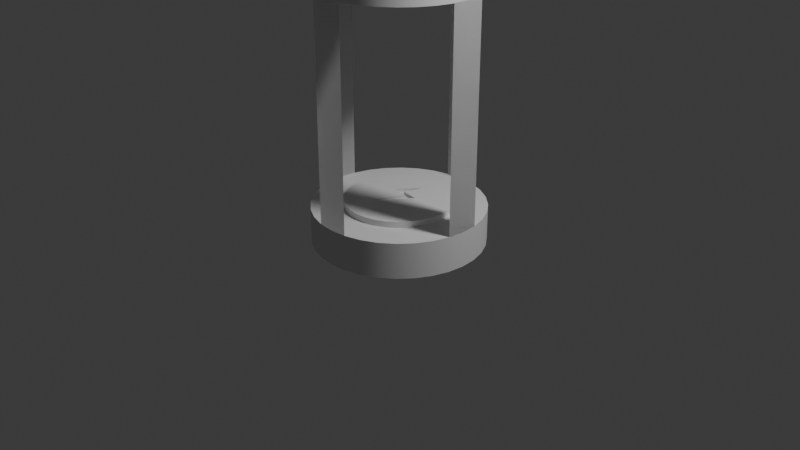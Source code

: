 # Source: charging_station_1.blend  (saved by Blender 4.0.36; exported with 4.5.12 LTS)
import bpy
from mathutils import Matrix  # noqa: F401  (used for matrix-valued properties, if any)

bpy.ops.wm.read_factory_settings(use_empty=True)
scene = bpy.context.scene
scene.name = 'Scene'

# ---- collections
col_collection = bpy.data.collections.new('Collection'); scene.collection.children.link(col_collection)

# ---- node groups
ng_auto_smooth = bpy.data.node_groups.new('Auto Smooth', 'GeometryNodeTree')
_s = ng_auto_smooth.interface.new_socket(name='Geometry', in_out='OUTPUT', socket_type='NodeSocketGeometry')
_s = ng_auto_smooth.interface.new_socket(name='Geometry', in_out='INPUT', socket_type='NodeSocketGeometry')
_s = ng_auto_smooth.interface.new_socket(name='Angle', in_out='INPUT', socket_type='NodeSocketFloat')
_s.subtype = 'ANGLE'
_s.min_value = 0.0
_s.max_value = 3.142
ng_auto_smooth.is_modifier = True
_N = ng_auto_smooth.nodes; _L = ng_auto_smooth.links
n0 = _N.new('NodeGroupOutput'); n0.name = 'Group Output'; n0.location = (480, -100)
n1 = _N.new('NodeGroupInput'); n1.name = 'Group Input'; n1.location = (-420, -300)
n2 = _N.new('NodeGroupInput'); n2.name = 'Group Input.001'; n2.location = (-60, -100)
n3 = _N.new('GeometryNodeSetShadeSmooth'); n3.name = 'Set Shade Smooth'; n3.location = (120, -100)
n3.domain = 'EDGE'
n4 = _N.new('GeometryNodeSetShadeSmooth'); n4.name = 'Set Shade Smooth.001'; n4.location = (300, -100)
n5 = _N.new('GeometryNodeInputMeshEdgeAngle'); n5.name = 'Edge Angle'; n5.location = (-420, -220)
n6 = _N.new('GeometryNodeInputEdgeSmooth'); n6.name = 'Is Edge Smooth'; n6.location = (-60, -160)
n7 = _N.new('GeometryNodeInputShadeSmooth'); n7.name = 'Is Face Smooth'; n7.location = (-240, -340)
n8 = _N.new('FunctionNodeBooleanMath'); n8.name = 'Boolean Math'; n8.location = (-60, -220)
n9 = _N.new('FunctionNodeCompare'); n9.name = 'Compare'; n9.location = (-240, -180)
n9.operation = 'LESS_EQUAL'
_L.new(n5.outputs[0], n9.inputs[0])
_L.new(n4.outputs[0], n0.inputs[0])
_L.new(n1.outputs[1], n9.inputs[1])
_L.new(n9.outputs[0], n8.inputs[0])
_L.new(n7.outputs[0], n8.inputs[1])
_L.new(n2.outputs[0], n3.inputs[0])
_L.new(n6.outputs[0], n3.inputs[1])
_L.new(n3.outputs[0], n4.inputs[0])
_L.new(n8.outputs[0], n3.inputs[2])
n0.is_active_output = True

# ---- world
world_world = bpy.data.worlds.new('World'); scene.world = world_world
world_world.use_nodes = True; world_world.node_tree.nodes.clear()
_N = world_world.node_tree.nodes; _L = world_world.node_tree.links
n0 = _N.new('ShaderNodeOutputWorld'); n0.name = 'World Output'; n0.location = (300, 300)
n1 = _N.new('ShaderNodeBackground'); n1.name = 'Background'; n1.location = (10, 300)
n1.inputs[0].default_value = (0.05088, 0.05088, 0.05088, 1.0)
_L.new(n1.outputs[0], n0.inputs[0])
n0.is_active_output = True
world_world.color = (0.05088, 0.05088, 0.05088)
world_world.use_sun_shadow = False
world_world.sun_shadow_jitter_overblur = 0.0

# ---- cameras
cam_camera = bpy.data.cameras.new('Camera')
cam_camera.clip_end = 100.0
cam_camera.ortho_scale = 7.314

# ---- lights
light_light = bpy.data.lights.new('Light', 'POINT')
light_light.transmission_factor = 0.0
light_light.use_soft_falloff = False
light_light.energy = 1000.0
light_light.shadow_soft_size = 0.4126
light_light.shadow_maximum_resolution = 0.006
light_light.use_absolute_resolution = True

# ---- meshes
me_cylinder = bpy.data.meshes.new('Cylinder')
me_cylinder.from_pydata([(0.0, 1.0, -1.0), (0.0, 1.0, -0.5807), (0.1951, 0.9808, -1.0), (0.1951, 0.9808, -0.5807), (0.3827, 0.9239, -1.0), (0.3827, 0.9239, -0.5807), (0.5556, 0.8315, -1.0), (0.5556, 0.8315, -0.5807), (0.7071, 0.7071, -1.0), (0.7071, 0.7071, -0.5807), (0.8315, 0.5556, -1.0), (0.8315, 0.5556, -0.5807), (0.9239, 0.3827, -1.0), (0.9239, 0.3827, -0.5807), (0.9808, 0.1951, -1.0), (0.9808, 0.1951, -0.5807), (1.0, 0.0, -1.0), (1.0, 0.0, -0.5807), (0.9808, -0.1951, -1.0), (0.9808, -0.1951, -0.5807), (0.9239, -0.3827, -1.0), (0.9239, -0.3827, -0.5807), (0.8315, -0.5556, -1.0), (0.8315, -0.5556, -0.5807), (0.7071, -0.7071, -1.0), (0.7071, -0.7071, -0.5807), (0.5556, -0.8315, -1.0), (0.5556, -0.8315, -0.5807), (0.3827, -0.9239, -1.0), (0.3827, -0.9239, -0.5807), (0.1951, -0.9808, -1.0), (0.1951, -0.9808, -0.5807), (0.0, -1.0, -1.0), (0.0, -1.0, -0.5807), (-0.1951, -0.9808, -1.0), (-0.1951, -0.9808, -0.5807), (-0.3827, -0.9239, -1.0), (-0.3827, -0.9239, -0.5807), (-0.5556, -0.8315, -1.0), (-0.5556, -0.8315, -0.5807), (-0.7071, -0.7071, -1.0), (-0.7071, -0.7071, -0.5807), (-0.8315, -0.5556, -1.0), (-0.8315, -0.5556, -0.5807), (-0.9239, -0.3827, -1.0), (-0.9239, -0.3827, -0.5807), (-0.9808, -0.1951, -1.0), (-0.9808, -0.1951, -0.5807), (-1.0, 0.0, -1.0), (-1.0, 0.0, -0.5807), (-0.9808, 0.1951, -1.0), (-0.9808, 0.1951, -0.5807), (-0.9239, 0.3827, -1.0), (-0.9239, 0.3827, -0.5807), (-0.8315, 0.5556, -1.0), (-0.8315, 0.5556, -0.5807), (-0.7071, 0.7071, -1.0), (-0.7071, 0.7071, -0.5807), (-0.5556, 0.8315, -1.0), (-0.5556, 0.8315, -0.5807), (-0.3827, 0.9239, -1.0), (-0.3827, 0.9239, -0.5807), (-0.1951, 0.9808, -1.0), (-0.1951, 0.9808, -0.5807), (0.0, 1.0, -0.5807), (0.1951, 0.9808, -0.5807), (0.3827, 0.9239, -0.5807), (0.5556, 0.8315, -0.5807), (0.7071, 0.7071, -0.5807), (0.8315, 0.5556, -0.5807), (0.9239, 0.3827, -0.5807), (0.9808, 0.1951, -0.5807), (1.0, 0.0, -0.5807), (0.9808, -0.1951, -0.5807), (0.9239, -0.3827, -0.5807), (0.8315, -0.5556, -0.5807), (0.7071, -0.7071, -0.5807), (0.5556, -0.8315, -0.5807), (0.3827, -0.9239, -0.5807), (0.1951, -0.9808, -0.5807), (0.0, -1.0, -0.5807), (-0.1951, -0.9808, -0.5807), (-0.3827, -0.9239, -0.5807), (-0.5556, -0.8315, -0.5807), (-0.7071, -0.7071, -0.5807), (-0.8315, -0.5556, -0.5807), (-0.9239, -0.3827, -0.5807), (-0.9808, -0.1951, -0.5807), (-1.0, 0.0, -0.5807), (-0.9808, 0.1951, -0.5807), (-0.9239, 0.3827, -0.5807), (-0.8315, 0.5556, -0.5807), (-0.7071, 0.7071, -0.5807), (-0.5556, 0.8315, -0.5807), (-0.3827, 0.9239, -0.5807), (-0.1951, 0.9808, -0.5807), (2.109e-08, 1.0, 1.943), (0.1951, 0.9808, 1.943), (0.3827, 0.9239, 1.943), (0.5556, 0.8315, 1.943), (0.7071, 0.7071, 1.943), (0.8315, 0.5556, 1.943), (0.9239, 0.3827, 1.943), (0.9808, 0.1951, 1.943), (1.0, 0.0, 1.943), (0.9808, -0.1951, 1.943), (0.9239, -0.3827, 1.943), (0.8315, -0.5556, 1.943), (0.7071, -0.7071, 1.943), (0.5556, -0.8315, 1.943), (0.3827, -0.9239, 1.943), (0.1951, -0.9808, 1.943), (2.109e-08, -1.0, 1.943), (-0.1951, -0.9808, 1.943), (-0.3827, -0.9239, 1.943), (-0.5556, -0.8315, 1.943), (-0.7071, -0.7071, 1.943), (-0.8315, -0.5556, 1.943), (-0.9239, -0.3827, 1.943), (-0.9808, -0.1951, 1.943), (-1.0, 0.0, 1.943), (-0.9808, 0.1951, 1.943), (-0.9239, 0.3827, 1.943), (-0.8315, 0.5556, 1.943), (-0.7071, 0.7071, 1.943), (-0.5556, 0.8315, 1.943), (-0.3827, 0.9239, 1.943), (-0.1951, 0.9808, 1.943)], [], [(0, 1, 3, 2), (2, 3, 5, 4), (4, 5, 7, 6), (6, 7, 9, 8), (8, 9, 11, 10), (10, 11, 13, 12), (12, 13, 15, 14), (14, 15, 17, 16), (16, 17, 19, 18), (18, 19, 21, 20), (20, 21, 23, 22), (22, 23, 25, 24), (24, 25, 27, 26), (26, 27, 29, 28), (28, 29, 31, 30), (30, 31, 33, 32), (32, 33, 35, 34), (34, 35, 37, 36), (36, 37, 39, 38), (38, 39, 41, 40), (40, 41, 43, 42), (42, 43, 45, 44), (44, 45, 47, 46), (46, 47, 49, 48), (48, 49, 51, 50), (50, 51, 53, 52), (52, 53, 55, 54), (54, 55, 57, 56), (56, 57, 59, 58), (58, 59, 61, 60), (15, 13, 70, 71), (60, 61, 63, 62), (62, 63, 1, 0), (0, 2, 4, 6, 8, 10, 12, 14, 16, 18, 20, 22, 24, 26, 28, 30, 32, 34, 36, 38, 40, 42, 44, 46, 48, 50, 52, 54, 56, 58, 60, 62), (33, 31, 79, 80), (51, 49, 88, 89), (7, 5, 66, 67), (25, 23, 75, 76), (43, 41, 84, 85), (61, 59, 93, 94), (17, 15, 71, 72), (35, 33, 80, 81), (53, 51, 89, 90), (9, 7, 67, 68), (27, 25, 76, 77), (45, 43, 85, 86), (63, 61, 94, 95), (19, 17, 72, 73), (37, 35, 81, 82), (55, 53, 90, 91), (11, 9, 68, 69), (29, 27, 77, 78), (47, 45, 86, 87), (3, 1, 64, 65), (1, 63, 95, 64), (21, 19, 73, 74), (39, 37, 82, 83), (57, 55, 91, 92), (13, 11, 69, 70), (31, 29, 78, 79), (49, 47, 87, 88), (5, 3, 65, 66), (23, 21, 74, 75), (41, 39, 83, 84), (59, 57, 92, 93), (97, 96, 127, 126, 125, 124, 123, 122, 121, 120, 119, 118, 117, 116, 115, 114, 113, 112, 111, 110, 109, 108, 107, 106, 105, 104, 103, 102, 101, 100, 99, 98), (66, 65, 64, 95, 94, 93, 92, 91, 90, 89, 88, 87, 86, 85, 84, 83, 82, 81, 80, 79, 78, 77, 76, 75, 74, 73, 72, 71, 70, 69, 68, 67)])
me_cylinder.polygons.foreach_set('use_smooth', [True] * 67)
_uv = me_cylinder.uv_layers.new(name='UVMap')
_uv.uv.foreach_set('vector', [1.0, 0.5, 1.0, 1.0, 0.9688, 1.0, 0.9688, 0.5, 0.9688, 0.5, 0.9688, 1.0, 0.9375, 1.0, 0.9375, 0.5, 0.9375, 0.5, 0.9375, 1.0, 0.9062, 1.0, 0.9062, 0.5, 0.9062, 0.5, 0.9062, 1.0, 0.875, 1.0, 0.875, 0.5, 0.875, 0.5, 0.875, 1.0, 0.8438, 1.0, 0.8438, 0.5, 0.8438, 0.5, 0.8438, 1.0, 0.8125, 1.0, 0.8125, 0.5, 0.8125, 0.5, 0.8125, 1.0, 0.7812, 1.0, 0.7812, 0.5, 0.7812, 0.5, 0.7812, 1.0, 0.75, 1.0, 0.75, 0.5, 0.75, 0.5, 0.75, 1.0, 0.7188, 1.0, 0.7188, 0.5, 0.7188, 0.5, 0.7188, 1.0, 0.6875, 1.0, 0.6875, 0.5, 0.6875, 0.5, 0.6875, 1.0, 0.6562, 1.0, 0.6562, 0.5, 0.6562, 0.5, 0.6562, 1.0, 0.625, 1.0, 0.625, 0.5, 0.625, 0.5, 0.625, 1.0, 0.5938, 1.0, 0.5938, 0.5, 0.5938, 0.5, 0.5938, 1.0, 0.5625, 1.0, 0.5625, 0.5, 0.5625, 0.5, 0.5625, 1.0, 0.5312, 1.0, 0.5312, 0.5, 0.5312, 0.5, 0.5312, 1.0, 0.5, 1.0, 0.5, 0.5, 0.5, 0.5, 0.5, 1.0, 0.4688, 1.0, 0.4688, 0.5, 0.4688, 0.5, 0.4688, 1.0, 0.4375, 1.0, 0.4375, 0.5, 0.4375, 0.5, 0.4375, 1.0, 0.4062, 1.0, 0.4062, 0.5, 0.4062, 0.5, 0.4062, 1.0, 0.375, 1.0, 0.375, 0.5, 0.375, 0.5, 0.375, 1.0, 0.3438, 1.0, 0.3438, 0.5, 0.3438, 0.5, 0.3438, 1.0, 0.3125, 1.0, 0.3125, 0.5, 0.3125, 0.5, 0.3125, 1.0, 0.2812, 1.0, 0.2812, 0.5, 0.2812, 0.5, 0.2812, 1.0, 0.25, 1.0, 0.25, 0.5, 0.25, 0.5, 0.25, 1.0, 0.2188, 1.0, 0.2188, 0.5, 0.2188, 0.5, 0.2188, 1.0, 0.1875, 1.0, 0.1875, 0.5, 0.1875, 0.5, 0.1875, 1.0, 0.1562, 1.0, 0.1562, 0.5, 0.1562, 0.5, 0.1562, 1.0, 0.125, 1.0, 0.125, 0.5, 0.125, 0.5, 0.125, 1.0, 0.09375, 1.0, 0.09375, 0.5, 0.09375, 0.5, 0.09375, 1.0, 0.0625, 1.0, 0.0625, 0.5, 0.7812, 1.0, 0.8125, 1.0, 0.8125, 1.0, 0.7812, 1.0, 0.0625, 0.5, 0.0625, 1.0, 0.03125, 1.0, 0.03125, 0.5, 0.03125, 0.5, 0.03125, 1.0, 0.0, 1.0, 0.0, 0.5, 0.75, 0.49, 0.7968, 0.4854, 0.8418, 0.4717, 0.8833, 0.4496, 0.9197, 0.4197, 0.9496, 0.3833, 0.9717, 0.3418, 0.9854, 0.2968, 0.99, 0.25, 0.9854, 0.2032, 0.9717, 0.1582, 0.9496, 0.1167, 0.9197, 0.08029, 0.8833, 0.05045, 0.8418, 0.02827, 0.7968, 0.01461, 0.75, 0.01, 0.7032, 0.01461, 0.6582, 0.02827, 0.6167, 0.05045, 0.5803, 0.08029, 0.5504, 0.1167, 0.5283, 0.1582, 0.5146, 0.2032, 0.51, 0.25, 0.5146, 0.2968, 0.5283, 0.3418, 0.5504, 0.3833, 0.5803, 0.4197, 0.6167, 0.4496, 0.6582, 0.4717, 0.7032, 0.4854, 0.5, 1.0, 0.5312, 1.0, 0.5312, 1.0, 0.5, 1.0, 0.2188, 1.0, 0.25, 1.0, 0.25, 1.0, 0.2188, 1.0, 0.9062, 1.0, 0.9375, 1.0, 0.9375, 1.0, 0.9062, 1.0, 0.625, 1.0, 0.6562, 1.0, 0.6562, 1.0, 0.625, 1.0, 0.3438, 1.0, 0.375, 1.0, 0.375, 1.0, 0.3438, 1.0, 0.0625, 1.0, 0.09375, 1.0, 0.09375, 1.0, 0.0625, 1.0, 0.75, 1.0, 0.7812, 1.0, 0.7812, 1.0, 0.75, 1.0, 0.4688, 1.0, 0.5, 1.0, 0.5, 1.0, 0.4688, 1.0, 0.1875, 1.0, 0.2188, 1.0, 0.2188, 1.0, 0.1875, 1.0, 0.875, 1.0, 0.9062, 1.0, 0.9062, 1.0, 0.875, 1.0, 0.5938, 1.0, 0.625, 1.0, 0.625, 1.0, 0.5938, 1.0, 0.3125, 1.0, 0.3438, 1.0, 0.3438, 1.0, 0.3125, 1.0, 0.03125, 1.0, 0.0625, 1.0, 0.0625, 1.0, 0.03125, 1.0, 0.7188, 1.0, 0.75, 1.0, 0.75, 1.0, 0.7188, 1.0, 0.4375, 1.0, 0.4688, 1.0, 0.4688, 1.0, 0.4375, 1.0, 0.1562, 1.0, 0.1875, 1.0, 0.1875, 1.0, 0.1562, 1.0, 0.8438, 1.0, 0.875, 1.0, 0.875, 1.0, 0.8438, 1.0, 0.5625, 1.0, 0.5938, 1.0, 0.5938, 1.0, 0.5625, 1.0, 0.2812, 1.0, 0.3125, 1.0, 0.3125, 1.0, 0.2812, 1.0, 0.9688, 1.0, 1.0, 1.0, 1.0, 1.0, 0.9688, 1.0, 0.0, 1.0, 0.03125, 1.0, 0.03125, 1.0, 0.0, 1.0, 0.6875, 1.0, 0.7188, 1.0, 0.7188, 1.0, 0.6875, 1.0, 0.4062, 1.0, 0.4375, 1.0, 0.4375, 1.0, 0.4062, 1.0, 0.125, 1.0, 0.1562, 1.0, 0.1562, 1.0, 0.125, 1.0, 0.8125, 1.0, 0.8438, 1.0, 0.8438, 1.0, 0.8125, 1.0, 0.5312, 1.0, 0.5625, 1.0, 0.5625, 1.0, 0.5312, 1.0, 0.25, 1.0, 0.2812, 1.0, 0.2812, 1.0, 0.25, 1.0, 0.9375, 1.0, 0.9688, 1.0, 0.9688, 1.0, 0.9375, 1.0, 0.6562, 1.0, 0.6875, 1.0, 0.6875, 1.0, 0.6562, 1.0, 0.375, 1.0, 0.4062, 1.0, 0.4062, 1.0, 0.375, 1.0, 0.09375, 1.0, 0.125, 1.0, 0.125, 1.0, 0.09375, 1.0, 0.2968, 0.4854, 0.25, 0.49, 0.2032, 0.4854, 0.1582, 0.4717, 0.1167, 0.4496, 0.08029, 0.4197, 0.05045, 0.3833, 0.02827, 0.3418, 0.01461, 0.2968, 0.01, 0.25, 0.01461, 0.2032, 0.02827, 0.1582, 0.05045, 0.1167, 0.08029, 0.08029, 0.1167, 0.05045, 0.1582, 0.02827, 0.2032, 0.01461, 0.25, 0.01, 0.2968, 0.01461, 0.3418, 0.02827, 0.3833, 0.05045, 0.4197, 0.08029, 0.4496, 0.1167, 0.4717, 0.1582, 0.4854, 0.2032, 0.49, 0.25, 0.4854, 0.2968, 0.4717, 0.3418, 0.4496, 0.3833, 0.4197, 0.4197, 0.3833, 0.4496, 0.3418, 0.4717, 0.0, 0.0, 0.0, 0.0, 0.0, 0.0, 0.0, 0.0, 0.0, 0.0, 0.0, 0.0, 0.0, 0.0, 0.0, 0.0, 0.0, 0.0, 0.0, 0.0, 0.0, 0.0, 0.0, 0.0, 0.0, 0.0, 0.0, 0.0, 0.0, 0.0, 0.0, 0.0, 0.0, 0.0, 0.0, 0.0, 0.0, 0.0, 0.0, 0.0, 0.0, 0.0, 0.0, 0.0, 0.0, 0.0, 0.0, 0.0, 0.0, 0.0, 0.0, 0.0, 0.0, 0.0, 0.0, 0.0, 0.0, 0.0, 0.0, 0.0, 0.0, 0.0, 0.0, 0.0])
me_cylinder.update()
me_cylinder_002 = bpy.data.meshes.new('Cylinder.002')
me_cylinder_002.from_pydata([(0.0, 1.0, -1.0), (0.0, 1.0, -0.5807), (0.1951, 0.9808, -1.0), (0.1951, 0.9808, -0.5807), (0.3827, 0.9239, -1.0), (0.3827, 0.9239, -0.5807), (0.5556, 0.8315, -1.0), (0.5556, 0.8315, -0.5807), (0.7071, 0.7071, -1.0), (0.7071, 0.7071, -0.5807), (0.8315, 0.5556, -1.0), (0.8315, 0.5556, -0.5807), (0.9239, 0.3827, -1.0), (0.9239, 0.3827, -0.5807), (0.9808, 0.1951, -1.0), (0.9808, 0.1951, -0.5807), (1.0, 0.0, -1.0), (1.0, 0.0, -0.5807), (0.9808, -0.1951, -1.0), (0.9808, -0.1951, -0.5807), (0.9239, -0.3827, -1.0), (0.9239, -0.3827, -0.5807), (0.8315, -0.5556, -1.0), (0.8315, -0.5556, -0.5807), (0.7071, -0.7071, -1.0), (0.7071, -0.7071, -0.5807), (0.5556, -0.8315, -1.0), (0.5556, -0.8315, -0.5807), (0.3827, -0.9239, -1.0), (0.3827, -0.9239, -0.5807), (0.1951, -0.9808, -1.0), (0.1951, -0.9808, -0.5807), (0.0, -1.0, -1.0), (0.0, -1.0, -0.5807), (-0.1951, -0.9808, -1.0), (-0.1951, -0.9808, -0.5807), (-0.3827, -0.9239, -1.0), (-0.3827, -0.9239, -0.5807), (-0.5556, -0.8315, -1.0), (-0.5556, -0.8315, -0.5807), (-0.7071, -0.7071, -1.0), (-0.7071, -0.7071, -0.5807), (-0.8315, -0.5556, -1.0), (-0.8315, -0.5556, -0.5807), (-0.9239, -0.3827, -1.0), (-0.9239, -0.3827, -0.5807), (-0.9808, -0.1951, -1.0), (-0.9808, -0.1951, -0.5807), (-1.0, 0.0, -1.0), (-1.0, 0.0, -0.5807), (-0.9808, 0.1951, -1.0), (-0.9808, 0.1951, -0.5807), (-0.9239, 0.3827, -1.0), (-0.9239, 0.3827, -0.5807), (-0.8315, 0.5556, -1.0), (-0.8315, 0.5556, -0.5807), (-0.7071, 0.7071, -1.0), (-0.7071, 0.7071, -0.5807), (-0.5556, 0.8315, -1.0), (-0.5556, 0.8315, -0.5807), (-0.3827, 0.9239, -1.0), (-0.3827, 0.9239, -0.5807), (-0.1951, 0.9808, -1.0), (-0.1951, 0.9808, -0.5807)], [], [(0, 1, 3, 2), (2, 3, 5, 4), (4, 5, 7, 6), (6, 7, 9, 8), (8, 9, 11, 10), (10, 11, 13, 12), (12, 13, 15, 14), (14, 15, 17, 16), (16, 17, 19, 18), (18, 19, 21, 20), (20, 21, 23, 22), (22, 23, 25, 24), (24, 25, 27, 26), (26, 27, 29, 28), (28, 29, 31, 30), (30, 31, 33, 32), (32, 33, 35, 34), (34, 35, 37, 36), (36, 37, 39, 38), (38, 39, 41, 40), (40, 41, 43, 42), (42, 43, 45, 44), (44, 45, 47, 46), (46, 47, 49, 48), (48, 49, 51, 50), (50, 51, 53, 52), (52, 53, 55, 54), (54, 55, 57, 56), (56, 57, 59, 58), (58, 59, 61, 60), (3, 1, 63, 61, 59, 57, 55, 53, 51, 49, 47, 45, 43, 41, 39, 37, 35, 33, 31, 29, 27, 25, 23, 21, 19, 17, 15, 13, 11, 9, 7, 5), (60, 61, 63, 62), (62, 63, 1, 0), (0, 2, 4, 6, 8, 10, 12, 14, 16, 18, 20, 22, 24, 26, 28, 30, 32, 34, 36, 38, 40, 42, 44, 46, 48, 50, 52, 54, 56, 58, 60, 62)])
me_cylinder_002.polygons.foreach_set('use_smooth', [True] * 34)
_uv = me_cylinder_002.uv_layers.new(name='UVMap')
_uv.uv.foreach_set('vector', [1.0, 0.5, 1.0, 1.0, 0.9688, 1.0, 0.9688, 0.5, 0.9688, 0.5, 0.9688, 1.0, 0.9375, 1.0, 0.9375, 0.5, 0.9375, 0.5, 0.9375, 1.0, 0.9062, 1.0, 0.9062, 0.5, 0.9062, 0.5, 0.9062, 1.0, 0.875, 1.0, 0.875, 0.5, 0.875, 0.5, 0.875, 1.0, 0.8438, 1.0, 0.8438, 0.5, 0.8438, 0.5, 0.8438, 1.0, 0.8125, 1.0, 0.8125, 0.5, 0.8125, 0.5, 0.8125, 1.0, 0.7812, 1.0, 0.7812, 0.5, 0.7812, 0.5, 0.7812, 1.0, 0.75, 1.0, 0.75, 0.5, 0.75, 0.5, 0.75, 1.0, 0.7188, 1.0, 0.7188, 0.5, 0.7188, 0.5, 0.7188, 1.0, 0.6875, 1.0, 0.6875, 0.5, 0.6875, 0.5, 0.6875, 1.0, 0.6562, 1.0, 0.6562, 0.5, 0.6562, 0.5, 0.6562, 1.0, 0.625, 1.0, 0.625, 0.5, 0.625, 0.5, 0.625, 1.0, 0.5938, 1.0, 0.5938, 0.5, 0.5938, 0.5, 0.5938, 1.0, 0.5625, 1.0, 0.5625, 0.5, 0.5625, 0.5, 0.5625, 1.0, 0.5312, 1.0, 0.5312, 0.5, 0.5312, 0.5, 0.5312, 1.0, 0.5, 1.0, 0.5, 0.5, 0.5, 0.5, 0.5, 1.0, 0.4688, 1.0, 0.4688, 0.5, 0.4688, 0.5, 0.4688, 1.0, 0.4375, 1.0, 0.4375, 0.5, 0.4375, 0.5, 0.4375, 1.0, 0.4062, 1.0, 0.4062, 0.5, 0.4062, 0.5, 0.4062, 1.0, 0.375, 1.0, 0.375, 0.5, 0.375, 0.5, 0.375, 1.0, 0.3438, 1.0, 0.3438, 0.5, 0.3438, 0.5, 0.3438, 1.0, 0.3125, 1.0, 0.3125, 0.5, 0.3125, 0.5, 0.3125, 1.0, 0.2812, 1.0, 0.2812, 0.5, 0.2812, 0.5, 0.2812, 1.0, 0.25, 1.0, 0.25, 0.5, 0.25, 0.5, 0.25, 1.0, 0.2188, 1.0, 0.2188, 0.5, 0.2188, 0.5, 0.2188, 1.0, 0.1875, 1.0, 0.1875, 0.5, 0.1875, 0.5, 0.1875, 1.0, 0.1562, 1.0, 0.1562, 0.5, 0.1562, 0.5, 0.1562, 1.0, 0.125, 1.0, 0.125, 0.5, 0.125, 0.5, 0.125, 1.0, 0.09375, 1.0, 0.09375, 0.5, 0.09375, 0.5, 0.09375, 1.0, 0.0625, 1.0, 0.0625, 0.5, 0.2968, 0.4854, 0.25, 0.49, 0.2032, 0.4854, 0.1582, 0.4717, 0.1167, 0.4496, 0.08029, 0.4197, 0.05045, 0.3833, 0.02827, 0.3418, 0.01461, 0.2968, 0.01, 0.25, 0.01461, 0.2032, 0.02827, 0.1582, 0.05045, 0.1167, 0.08029, 0.08029, 0.1167, 0.05045, 0.1582, 0.02827, 0.2032, 0.01461, 0.25, 0.01, 0.2968, 0.01461, 0.3418, 0.02827, 0.3833, 0.05045, 0.4197, 0.08029, 0.4496, 0.1167, 0.4717, 0.1582, 0.4854, 0.2032, 0.49, 0.25, 0.4854, 0.2968, 0.4717, 0.3418, 0.4496, 0.3833, 0.4197, 0.4197, 0.3833, 0.4496, 0.3418, 0.4717, 0.0625, 0.5, 0.0625, 1.0, 0.03125, 1.0, 0.03125, 0.5, 0.03125, 0.5, 0.03125, 1.0, 0.0, 1.0, 0.0, 0.5, 0.75, 0.49, 0.7968, 0.4854, 0.8418, 0.4717, 0.8833, 0.4496, 0.9197, 0.4197, 0.9496, 0.3833, 0.9717, 0.3418, 0.9854, 0.2968, 0.99, 0.25, 0.9854, 0.2032, 0.9717, 0.1582, 0.9496, 0.1167, 0.9197, 0.08029, 0.8833, 0.05045, 0.8418, 0.02827, 0.7968, 0.01461, 0.75, 0.01, 0.7032, 0.01461, 0.6582, 0.02827, 0.6167, 0.05045, 0.5803, 0.08029, 0.5504, 0.1167, 0.5283, 0.1582, 0.5146, 0.2032, 0.51, 0.25, 0.5146, 0.2968, 0.5283, 0.3418, 0.5504, 0.3833, 0.5803, 0.4197, 0.6167, 0.4496, 0.6582, 0.4717, 0.7032, 0.4854])
me_cylinder_002.update()
me_cylinder_003 = bpy.data.meshes.new('Cylinder.003')
me_cylinder_003.from_pydata([(0.0, 1.0, -1.0), (0.0, 1.0, -0.5807), (0.1951, 0.9808, -1.0), (0.1951, 0.9808, -0.5807), (0.3827, 0.9239, -1.0), (0.3827, 0.9239, -0.5807), (0.5556, 0.8315, -1.0), (0.5556, 0.8315, -0.5807), (0.7071, 0.7071, -1.0), (0.7071, 0.7071, -0.5807), (0.8315, 0.5556, -1.0), (0.8315, 0.5556, -0.5807), (0.9239, 0.3827, -1.0), (0.9239, 0.3827, -0.5807), (0.9808, 0.1951, -1.0), (0.9808, 0.1951, -0.5807), (1.0, 0.0, -1.0), (1.0, 0.0, -0.5807), (0.9808, -0.1951, -1.0), (0.9808, -0.1951, -0.5807), (0.9239, -0.3827, -1.0), (0.9239, -0.3827, -0.5807), (0.8315, -0.5556, -1.0), (0.8315, -0.5556, -0.5807), (0.7071, -0.7071, -1.0), (0.7071, -0.7071, -0.5807), (0.5556, -0.8315, -1.0), (0.5556, -0.8315, -0.5807), (0.3827, -0.9239, -1.0), (0.3827, -0.9239, -0.5807), (0.1951, -0.9808, -1.0), (0.1951, -0.9808, -0.5807), (0.0, -1.0, -1.0), (0.0, -1.0, -0.5807), (-0.1951, -0.9808, -1.0), (-0.1951, -0.9808, -0.5807), (-0.3827, -0.9239, -1.0), (-0.3827, -0.9239, -0.5807), (-0.5556, -0.8315, -1.0), (-0.5556, -0.8315, -0.5807), (-0.7071, -0.7071, -1.0), (-0.7071, -0.7071, -0.5807), (-0.8315, -0.5556, -1.0), (-0.8315, -0.5556, -0.5807), (-0.9239, -0.3827, -1.0), (-0.9239, -0.3827, -0.5807), (-0.9808, -0.1951, -1.0), (-0.9808, -0.1951, -0.5807), (-1.0, 0.0, -1.0), (-1.0, 0.0, -0.5807), (-0.9808, 0.1951, -1.0), (-0.9808, 0.1951, -0.5807), (-0.9239, 0.3827, -1.0), (-0.9239, 0.3827, -0.5807), (-0.8315, 0.5556, -1.0), (-0.8315, 0.5556, -0.5807), (-0.7071, 0.7071, -1.0), (-0.7071, 0.7071, -0.5807), (-0.5556, 0.8315, -1.0), (-0.5556, 0.8315, -0.5807), (-0.3827, 0.9239, -1.0), (-0.3827, 0.9239, -0.5807), (-0.1951, 0.9808, -1.0), (-0.1951, 0.9808, -0.5807), (-0.004662, -0.5827, -0.5807), (0.3222, -0.1766, -0.5807), (-0.005447, -0.1398, -0.5807), (0.2437, 0.4221, -0.5807), (-0.2118, -0.1868, -0.5807), (0.1084, -0.2227, -0.5807), (-0.004662, -0.5827, -0.6427), (0.3222, -0.1766, -0.6427), (-0.005447, -0.1398, -0.6427), (0.2437, 0.4221, -0.6427), (-0.2118, -0.1868, -0.6427), (0.1084, -0.2227, -0.6427)], [], [(0, 1, 3, 2), (2, 3, 5, 4), (4, 5, 7, 6), (6, 7, 9, 8), (8, 9, 11, 10), (10, 11, 13, 12), (12, 13, 15, 14), (14, 15, 17, 16), (16, 17, 19, 18), (18, 19, 21, 20), (20, 21, 23, 22), (22, 23, 25, 24), (24, 25, 27, 26), (26, 27, 29, 28), (28, 29, 31, 30), (30, 31, 33, 32), (32, 33, 35, 34), (34, 35, 37, 36), (36, 37, 39, 38), (38, 39, 41, 40), (40, 41, 43, 42), (42, 43, 45, 44), (44, 45, 47, 46), (46, 47, 49, 48), (48, 49, 51, 50), (50, 51, 53, 52), (52, 53, 55, 54), (54, 55, 57, 56), (56, 57, 59, 58), (58, 59, 61, 60), (3, 1, 63, 61, 59, 57, 55, 53, 51, 49, 47, 68, 67, 66, 65, 19, 17, 15, 13, 11, 9, 7, 5), (60, 61, 63, 62), (62, 63, 1, 0), (0, 2, 4, 6, 8, 10, 12, 14, 16, 18, 20, 22, 24, 26, 28, 30, 32, 34, 36, 38, 40, 42, 44, 46, 48, 50, 52, 54, 56, 58, 60, 62), (19, 65, 64, 69, 68, 47, 45, 43, 41, 39, 37, 35, 33, 31, 29, 27, 25, 23, 21), (69, 64, 70, 75), (75, 70, 71, 72, 73, 74), (67, 68, 74, 73), (65, 66, 72, 71), (68, 69, 75, 74), (66, 67, 73, 72), (64, 65, 71, 70)])
me_cylinder_003.polygons.foreach_set('use_smooth', [True] * 42)
_uv = me_cylinder_003.uv_layers.new(name='UVMap')
_uv.uv.foreach_set('vector', [1.0, 0.5, 1.0, 1.0, 0.9688, 1.0, 0.9688, 0.5, 0.9688, 0.5, 0.9688, 1.0, 0.9375, 1.0, 0.9375, 0.5, 0.9375, 0.5, 0.9375, 1.0, 0.9062, 1.0, 0.9062, 0.5, 0.9062, 0.5, 0.9062, 1.0, 0.875, 1.0, 0.875, 0.5, 0.875, 0.5, 0.875, 1.0, 0.8438, 1.0, 0.8438, 0.5, 0.8438, 0.5, 0.8438, 1.0, 0.8125, 1.0, 0.8125, 0.5, 0.8125, 0.5, 0.8125, 1.0, 0.7812, 1.0, 0.7812, 0.5, 0.7812, 0.5, 0.7812, 1.0, 0.75, 1.0, 0.75, 0.5, 0.75, 0.5, 0.75, 1.0, 0.7188, 1.0, 0.7188, 0.5, 0.7188, 0.5, 0.7188, 1.0, 0.6875, 1.0, 0.6875, 0.5, 0.6875, 0.5, 0.6875, 1.0, 0.6562, 1.0, 0.6562, 0.5, 0.6562, 0.5, 0.6562, 1.0, 0.625, 1.0, 0.625, 0.5, 0.625, 0.5, 0.625, 1.0, 0.5938, 1.0, 0.5938, 0.5, 0.5938, 0.5, 0.5938, 1.0, 0.5625, 1.0, 0.5625, 0.5, 0.5625, 0.5, 0.5625, 1.0, 0.5312, 1.0, 0.5312, 0.5, 0.5312, 0.5, 0.5312, 1.0, 0.5, 1.0, 0.5, 0.5, 0.5, 0.5, 0.5, 1.0, 0.4688, 1.0, 0.4688, 0.5, 0.4688, 0.5, 0.4688, 1.0, 0.4375, 1.0, 0.4375, 0.5, 0.4375, 0.5, 0.4375, 1.0, 0.4062, 1.0, 0.4062, 0.5, 0.4062, 0.5, 0.4062, 1.0, 0.375, 1.0, 0.375, 0.5, 0.375, 0.5, 0.375, 1.0, 0.3438, 1.0, 0.3438, 0.5, 0.3438, 0.5, 0.3438, 1.0, 0.3125, 1.0, 0.3125, 0.5, 0.3125, 0.5, 0.3125, 1.0, 0.2812, 1.0, 0.2812, 0.5, 0.2812, 0.5, 0.2812, 1.0, 0.25, 1.0, 0.25, 0.5, 0.25, 0.5, 0.25, 1.0, 0.2188, 1.0, 0.2188, 0.5, 0.2188, 0.5, 0.2188, 1.0, 0.1875, 1.0, 0.1875, 0.5, 0.1875, 0.5, 0.1875, 1.0, 0.1562, 1.0, 0.1562, 0.5, 0.1562, 0.5, 0.1562, 1.0, 0.125, 1.0, 0.125, 0.5, 0.125, 0.5, 0.125, 1.0, 0.09375, 1.0, 0.09375, 0.5, 0.09375, 0.5, 0.09375, 1.0, 0.0625, 1.0, 0.0625, 0.5, 0.2968, 0.4854, 0.25, 0.49, 0.2032, 0.4854, 0.1582, 0.4717, 0.1167, 0.4496, 0.08029, 0.4197, 0.05045, 0.3833, 0.02827, 0.3418, 0.01461, 0.2968, 0.01, 0.25, 0.01461, 0.2032, 0.1992, 0.2052, 0.3085, 0.3513, 0.2487, 0.2164, 0.3273, 0.2076, 0.4854, 0.2032, 0.49, 0.25, 0.4854, 0.2968, 0.4717, 0.3418, 0.4496, 0.3833, 0.4197, 0.4197, 0.3833, 0.4496, 0.3418, 0.4717, 0.0625, 0.5, 0.0625, 1.0, 0.03125, 1.0, 0.03125, 0.5, 0.03125, 0.5, 0.03125, 1.0, 0.0, 1.0, 0.0, 0.5, 0.75, 0.49, 0.7968, 0.4854, 0.8418, 0.4717, 0.8833, 0.4496, 0.9197, 0.4197, 0.9496, 0.3833, 0.9717, 0.3418, 0.9854, 0.2968, 0.99, 0.25, 0.9854, 0.2032, 0.9717, 0.1582, 0.9496, 0.1167, 0.9197, 0.08029, 0.8833, 0.05045, 0.8418, 0.02827, 0.7968, 0.01461, 0.75, 0.01, 0.7032, 0.01461, 0.6582, 0.02827, 0.6167, 0.05045, 0.5803, 0.08029, 0.5504, 0.1167, 0.5283, 0.1582, 0.5146, 0.2032, 0.51, 0.25, 0.5146, 0.2968, 0.5283, 0.3418, 0.5504, 0.3833, 0.5803, 0.4197, 0.6167, 0.4496, 0.6582, 0.4717, 0.7032, 0.4854, 0.4854, 0.2032, 0.3273, 0.2076, 0.2489, 0.1101, 0.276, 0.1966, 0.1992, 0.2052, 0.01461, 0.2032, 0.02827, 0.1582, 0.05045, 0.1167, 0.08029, 0.08029, 0.1167, 0.05045, 0.1582, 0.02827, 0.2032, 0.01461, 0.25, 0.01, 0.2968, 0.01461, 0.3418, 0.02827, 0.3833, 0.05045, 0.4197, 0.08029, 0.4496, 0.1167, 0.4717, 0.1582, 0.276, 0.1966, 0.2489, 0.1101, 0.2489, 0.1101, 0.276, 0.1966, 0.276, 0.1966, 0.2489, 0.1101, 0.3273, 0.2076, 0.2487, 0.2164, 0.3085, 0.3513, 0.1992, 0.2052, 0.3085, 0.3513, 0.1992, 0.2052, 0.1992, 0.2052, 0.3085, 0.3513, 0.3273, 0.2076, 0.2487, 0.2164, 0.2487, 0.2164, 0.3273, 0.2076, 0.1992, 0.2052, 0.276, 0.1966, 0.276, 0.1966, 0.1992, 0.2052, 0.2487, 0.2164, 0.3085, 0.3513, 0.3085, 0.3513, 0.2487, 0.2164, 0.2489, 0.1101, 0.3273, 0.2076, 0.3273, 0.2076, 0.2489, 0.1101])
me_cylinder_003.update()
me_cylinder_004 = bpy.data.meshes.new('Cylinder.004')
me_cylinder_004.from_pydata([(0.0, 1.0, -1.0), (0.0, 1.0, -0.5807), (0.1951, 0.9808, -1.0), (0.1951, 0.9808, -0.5807), (0.3827, 0.9239, -1.0), (0.3827, 0.9239, -0.5807), (0.5556, 0.8315, -1.0), (0.5556, 0.8315, -0.5807), (0.7071, 0.7071, -1.0), (0.7071, 0.7071, -0.5807), (0.8315, 0.5556, -1.0), (0.8315, 0.5556, -0.5807), (0.9239, 0.3827, -1.0), (0.9239, 0.3827, -0.5807), (0.9808, 0.1951, -1.0), (0.9808, 0.1951, -0.5807), (1.0, 0.0, -1.0), (1.0, 0.0, -0.5807), (0.9808, -0.1951, -1.0), (0.9808, -0.1951, -0.5807), (0.9239, -0.3827, -1.0), (0.9239, -0.3827, -0.5807), (0.8315, -0.5556, -1.0), (0.8315, -0.5556, -0.5807), (0.7071, -0.7071, -1.0), (0.7071, -0.7071, -0.5807), (0.5556, -0.8315, -1.0), (0.5556, -0.8315, -0.5807), (0.3827, -0.9239, -1.0), (0.3827, -0.9239, -0.5807), (0.1951, -0.9808, -1.0), (0.1951, -0.9808, -0.5807), (0.0, -1.0, -1.0), (0.0, -1.0, -0.5807), (-0.1951, -0.9808, -1.0), (-0.1951, -0.9808, -0.5807), (-0.3827, -0.9239, -1.0), (-0.3827, -0.9239, -0.5807), (-0.5556, -0.8315, -1.0), (-0.5556, -0.8315, -0.5807), (-0.7071, -0.7071, -1.0), (-0.7071, -0.7071, -0.5807), (-0.8315, -0.5556, -1.0), (-0.8315, -0.5556, -0.5807), (-0.9239, -0.3827, -1.0), (-0.9239, -0.3827, -0.5807), (-0.9808, -0.1951, -1.0), (-0.9808, -0.1951, -0.5807), (-1.0, 0.0, -1.0), (-1.0, 0.0, -0.5807), (-0.9808, 0.1951, -1.0), (-0.9808, 0.1951, -0.5807), (-0.9239, 0.3827, -1.0), (-0.9239, 0.3827, -0.5807), (-0.8315, 0.5556, -1.0), (-0.8315, 0.5556, -0.5807), (-0.7071, 0.7071, -1.0), (-0.7071, 0.7071, -0.5807), (-0.5556, 0.8315, -1.0), (-0.5556, 0.8315, -0.5807), (-0.3827, 0.9239, -1.0), (-0.3827, 0.9239, -0.5807), (-0.1951, 0.9808, -1.0), (-0.1951, 0.9808, -0.5807), (-0.004662, -0.5827, -0.5807), (0.3222, -0.1766, -0.5807), (-0.005447, -0.1398, -0.5807), (0.2437, 0.4221, -0.5807), (-0.2118, -0.1868, -0.5807), (0.1084, -0.2227, -0.5807), (-0.004662, -0.5827, -0.6427), (0.3222, -0.1766, -0.6427), (-0.005447, -0.1398, -0.6427), (0.2437, 0.4221, -0.6427), (-0.2118, -0.1868, -0.6427), (0.1084, -0.2227, -0.6427)], [], [(0, 1, 3, 2), (2, 3, 5, 4), (4, 5, 7, 6), (6, 7, 9, 8), (8, 9, 11, 10), (10, 11, 13, 12), (12, 13, 15, 14), (14, 15, 17, 16), (16, 17, 19, 18), (18, 19, 21, 20), (20, 21, 23, 22), (22, 23, 25, 24), (24, 25, 27, 26), (26, 27, 29, 28), (28, 29, 31, 30), (30, 31, 33, 32), (32, 33, 35, 34), (34, 35, 37, 36), (36, 37, 39, 38), (38, 39, 41, 40), (40, 41, 43, 42), (42, 43, 45, 44), (44, 45, 47, 46), (46, 47, 49, 48), (48, 49, 51, 50), (50, 51, 53, 52), (52, 53, 55, 54), (54, 55, 57, 56), (56, 57, 59, 58), (58, 59, 61, 60), (3, 1, 63, 61, 59, 57, 55, 53, 51, 49, 47, 68, 67, 66, 65, 19, 17, 15, 13, 11, 9, 7, 5), (60, 61, 63, 62), (62, 63, 1, 0), (0, 2, 4, 6, 8, 10, 12, 14, 16, 18, 20, 22, 24, 26, 28, 30, 32, 34, 36, 38, 40, 42, 44, 46, 48, 50, 52, 54, 56, 58, 60, 62), (19, 65, 64, 69, 68, 47, 45, 43, 41, 39, 37, 35, 33, 31, 29, 27, 25, 23, 21), (69, 64, 70, 75), (75, 70, 71, 72, 73, 74), (67, 68, 74, 73), (65, 66, 72, 71), (68, 69, 75, 74), (66, 67, 73, 72), (64, 65, 71, 70)])
me_cylinder_004.polygons.foreach_set('use_smooth', [True] * 42)
_uv = me_cylinder_004.uv_layers.new(name='UVMap')
_uv.uv.foreach_set('vector', [1.0, 0.5, 1.0, 1.0, 0.9688, 1.0, 0.9688, 0.5, 0.9688, 0.5, 0.9688, 1.0, 0.9375, 1.0, 0.9375, 0.5, 0.9375, 0.5, 0.9375, 1.0, 0.9062, 1.0, 0.9062, 0.5, 0.9062, 0.5, 0.9062, 1.0, 0.875, 1.0, 0.875, 0.5, 0.875, 0.5, 0.875, 1.0, 0.8438, 1.0, 0.8438, 0.5, 0.8438, 0.5, 0.8438, 1.0, 0.8125, 1.0, 0.8125, 0.5, 0.8125, 0.5, 0.8125, 1.0, 0.7812, 1.0, 0.7812, 0.5, 0.7812, 0.5, 0.7812, 1.0, 0.75, 1.0, 0.75, 0.5, 0.75, 0.5, 0.75, 1.0, 0.7188, 1.0, 0.7188, 0.5, 0.7188, 0.5, 0.7188, 1.0, 0.6875, 1.0, 0.6875, 0.5, 0.6875, 0.5, 0.6875, 1.0, 0.6562, 1.0, 0.6562, 0.5, 0.6562, 0.5, 0.6562, 1.0, 0.625, 1.0, 0.625, 0.5, 0.625, 0.5, 0.625, 1.0, 0.5938, 1.0, 0.5938, 0.5, 0.5938, 0.5, 0.5938, 1.0, 0.5625, 1.0, 0.5625, 0.5, 0.5625, 0.5, 0.5625, 1.0, 0.5312, 1.0, 0.5312, 0.5, 0.5312, 0.5, 0.5312, 1.0, 0.5, 1.0, 0.5, 0.5, 0.5, 0.5, 0.5, 1.0, 0.4688, 1.0, 0.4688, 0.5, 0.4688, 0.5, 0.4688, 1.0, 0.4375, 1.0, 0.4375, 0.5, 0.4375, 0.5, 0.4375, 1.0, 0.4062, 1.0, 0.4062, 0.5, 0.4062, 0.5, 0.4062, 1.0, 0.375, 1.0, 0.375, 0.5, 0.375, 0.5, 0.375, 1.0, 0.3438, 1.0, 0.3438, 0.5, 0.3438, 0.5, 0.3438, 1.0, 0.3125, 1.0, 0.3125, 0.5, 0.3125, 0.5, 0.3125, 1.0, 0.2812, 1.0, 0.2812, 0.5, 0.2812, 0.5, 0.2812, 1.0, 0.25, 1.0, 0.25, 0.5, 0.25, 0.5, 0.25, 1.0, 0.2188, 1.0, 0.2188, 0.5, 0.2188, 0.5, 0.2188, 1.0, 0.1875, 1.0, 0.1875, 0.5, 0.1875, 0.5, 0.1875, 1.0, 0.1562, 1.0, 0.1562, 0.5, 0.1562, 0.5, 0.1562, 1.0, 0.125, 1.0, 0.125, 0.5, 0.125, 0.5, 0.125, 1.0, 0.09375, 1.0, 0.09375, 0.5, 0.09375, 0.5, 0.09375, 1.0, 0.0625, 1.0, 0.0625, 0.5, 0.2968, 0.4854, 0.25, 0.49, 0.2032, 0.4854, 0.1582, 0.4717, 0.1167, 0.4496, 0.08029, 0.4197, 0.05045, 0.3833, 0.02827, 0.3418, 0.01461, 0.2968, 0.01, 0.25, 0.01461, 0.2032, 0.1992, 0.2052, 0.3085, 0.3513, 0.2487, 0.2164, 0.3273, 0.2076, 0.4854, 0.2032, 0.49, 0.25, 0.4854, 0.2968, 0.4717, 0.3418, 0.4496, 0.3833, 0.4197, 0.4197, 0.3833, 0.4496, 0.3418, 0.4717, 0.0625, 0.5, 0.0625, 1.0, 0.03125, 1.0, 0.03125, 0.5, 0.03125, 0.5, 0.03125, 1.0, 0.0, 1.0, 0.0, 0.5, 0.75, 0.49, 0.7968, 0.4854, 0.8418, 0.4717, 0.8833, 0.4496, 0.9197, 0.4197, 0.9496, 0.3833, 0.9717, 0.3418, 0.9854, 0.2968, 0.99, 0.25, 0.9854, 0.2032, 0.9717, 0.1582, 0.9496, 0.1167, 0.9197, 0.08029, 0.8833, 0.05045, 0.8418, 0.02827, 0.7968, 0.01461, 0.75, 0.01, 0.7032, 0.01461, 0.6582, 0.02827, 0.6167, 0.05045, 0.5803, 0.08029, 0.5504, 0.1167, 0.5283, 0.1582, 0.5146, 0.2032, 0.51, 0.25, 0.5146, 0.2968, 0.5283, 0.3418, 0.5504, 0.3833, 0.5803, 0.4197, 0.6167, 0.4496, 0.6582, 0.4717, 0.7032, 0.4854, 0.4854, 0.2032, 0.3273, 0.2076, 0.2489, 0.1101, 0.276, 0.1966, 0.1992, 0.2052, 0.01461, 0.2032, 0.02827, 0.1582, 0.05045, 0.1167, 0.08029, 0.08029, 0.1167, 0.05045, 0.1582, 0.02827, 0.2032, 0.01461, 0.25, 0.01, 0.2968, 0.01461, 0.3418, 0.02827, 0.3833, 0.05045, 0.4197, 0.08029, 0.4496, 0.1167, 0.4717, 0.1582, 0.276, 0.1966, 0.2489, 0.1101, 0.2489, 0.1101, 0.276, 0.1966, 0.276, 0.1966, 0.2489, 0.1101, 0.3273, 0.2076, 0.2487, 0.2164, 0.3085, 0.3513, 0.1992, 0.2052, 0.3085, 0.3513, 0.1992, 0.2052, 0.1992, 0.2052, 0.3085, 0.3513, 0.3273, 0.2076, 0.2487, 0.2164, 0.2487, 0.2164, 0.3273, 0.2076, 0.1992, 0.2052, 0.276, 0.1966, 0.276, 0.1966, 0.1992, 0.2052, 0.2487, 0.2164, 0.3085, 0.3513, 0.3085, 0.3513, 0.2487, 0.2164, 0.2489, 0.1101, 0.3273, 0.2076, 0.3273, 0.2076, 0.2489, 0.1101])
me_cylinder_004.update()
me_cylinder_001 = bpy.data.meshes.new('Cylinder.001')
me_cylinder_001.from_pydata([(-0.9808, -0.1951, -0.5807), (-1.0, 0.0, -0.5807), (-0.9808, 0.1951, -0.5807), (-0.9808, -0.1951, 1.943), (-1.0, 0.0, 1.943), (-0.9808, 0.1951, 1.943)], [], [(1, 0, 3, 4), (2, 1, 4, 5)])
me_cylinder_001.polygons.foreach_set('use_smooth', [True] * 2)
_uv = me_cylinder_001.uv_layers.new(name='UVMap')
_uv.uv.foreach_set('vector', [0.25, 1.0, 0.2812, 1.0, 0.2812, 1.0, 0.25, 1.0, 0.2188, 1.0, 0.25, 1.0, 0.25, 1.0, 0.2188, 1.0])
me_cylinder_001.update()
me_cylinder_005 = bpy.data.meshes.new('Cylinder.005')
me_cylinder_005.from_pydata([(-0.9808, -0.1951, -0.5807), (-1.0, 0.0, -0.5807), (-0.9808, 0.1951, -0.5807), (-0.9808, -0.1951, 1.943), (-1.0, 0.0, 1.943), (-0.9808, 0.1951, 1.943)], [], [(1, 4, 3, 0), (2, 5, 4, 1)])
me_cylinder_005.polygons.foreach_set('use_smooth', [True] * 2)
_uv = me_cylinder_005.uv_layers.new(name='UVMap')
_uv.uv.foreach_set('vector', [0.25, 1.0, 0.25, 1.0, 0.2812, 1.0, 0.2812, 1.0, 0.2188, 1.0, 0.2188, 1.0, 0.25, 1.0, 0.25, 1.0])
me_cylinder_005.update()
me_cylinder_006 = bpy.data.meshes.new('Cylinder.006')
me_cylinder_006.from_pydata([(0.1951, -0.9808, -0.5807), (0.0, -1.0, -0.5807), (-0.1951, -0.9808, -0.5807), (0.1951, -0.9808, 1.943), (2.109e-08, -1.0, 1.943), (-0.1951, -0.9808, 1.943)], [], [(1, 4, 3, 0), (2, 5, 4, 1)])
me_cylinder_006.polygons.foreach_set('use_smooth', [True] * 2)
_uv = me_cylinder_006.uv_layers.new(name='UVMap')
_uv.uv.foreach_set('vector', [0.5, 1.0, 0.5, 1.0, 0.5312, 1.0, 0.5312, 1.0, 0.4688, 1.0, 0.4688, 1.0, 0.5, 1.0, 0.5, 1.0])
me_cylinder_006.update()
me_cylinder_007 = bpy.data.meshes.new('Cylinder.007')
me_cylinder_007.from_pydata([(0.1951, -0.9808, -0.5807), (0.0, -1.0, -0.5807), (-0.1951, -0.9808, -0.5807), (0.1951, -0.9808, 1.943), (2.109e-08, -1.0, 1.943), (-0.1951, -0.9808, 1.943)], [], [(1, 0, 3, 4), (2, 1, 4, 5)])
me_cylinder_007.polygons.foreach_set('use_smooth', [True] * 2)
_uv = me_cylinder_007.uv_layers.new(name='UVMap')
_uv.uv.foreach_set('vector', [0.5, 1.0, 0.5312, 1.0, 0.5312, 1.0, 0.5, 1.0, 0.4688, 1.0, 0.5, 1.0, 0.5, 1.0, 0.4688, 1.0])
me_cylinder_007.update()
me_cylinder_008 = bpy.data.meshes.new('Cylinder.008')
me_cylinder_008.from_pydata([(0.9808, 0.1951, -0.5807), (1.0, 0.0, -0.5807), (0.9808, -0.1951, -0.5807), (0.9808, 0.1951, 1.943), (1.0, 0.0, 1.943), (0.9808, -0.1951, 1.943)], [], [(1, 0, 3, 4), (2, 1, 4, 5)])
me_cylinder_008.polygons.foreach_set('use_smooth', [True] * 2)
_uv = me_cylinder_008.uv_layers.new(name='UVMap')
_uv.uv.foreach_set('vector', [0.75, 1.0, 0.7812, 1.0, 0.7812, 1.0, 0.75, 1.0, 0.7188, 1.0, 0.75, 1.0, 0.75, 1.0, 0.7188, 1.0])
me_cylinder_008.update()
me_cylinder_009 = bpy.data.meshes.new('Cylinder.009')
me_cylinder_009.from_pydata([(0.9808, 0.1951, -0.5807), (1.0, 0.0, -0.5807), (0.9808, -0.1951, -0.5807), (0.9808, 0.1951, 1.943), (1.0, 0.0, 1.943), (0.9808, -0.1951, 1.943)], [], [(1, 4, 3, 0), (2, 5, 4, 1)])
me_cylinder_009.polygons.foreach_set('use_smooth', [True] * 2)
_uv = me_cylinder_009.uv_layers.new(name='UVMap')
_uv.uv.foreach_set('vector', [0.75, 1.0, 0.75, 1.0, 0.7812, 1.0, 0.7812, 1.0, 0.7188, 1.0, 0.7188, 1.0, 0.75, 1.0, 0.75, 1.0])
me_cylinder_009.update()
me_cylinder_010 = bpy.data.meshes.new('Cylinder.010')
me_cylinder_010.from_pydata([(0.0, 1.0, -0.5807), (0.1951, 0.9808, -0.5807), (-0.1951, 0.9808, -0.5807), (2.109e-08, 1.0, 1.943), (0.1951, 0.9808, 1.943), (-0.1951, 0.9808, 1.943)], [], [(0, 2, 5, 3), (1, 0, 3, 4)])
me_cylinder_010.polygons.foreach_set('use_smooth', [True] * 2)
_uv = me_cylinder_010.uv_layers.new(name='UVMap')
_uv.uv.foreach_set('vector', [0.0, 1.0, 0.03125, 1.0, 0.03125, 1.0, 0.0, 1.0, 0.9688, 1.0, 1.0, 1.0, 1.0, 1.0, 0.9688, 1.0])
me_cylinder_010.update()
me_cylinder_011 = bpy.data.meshes.new('Cylinder.011')
me_cylinder_011.from_pydata([(0.0, 1.0, -0.5807), (0.1951, 0.9808, -0.5807), (-0.1951, 0.9808, -0.5807), (2.109e-08, 1.0, 1.943), (0.1951, 0.9808, 1.943), (-0.1951, 0.9808, 1.943)], [], [(0, 3, 5, 2), (1, 4, 3, 0)])
me_cylinder_011.polygons.foreach_set('use_smooth', [True] * 2)
_uv = me_cylinder_011.uv_layers.new(name='UVMap')
_uv.uv.foreach_set('vector', [0.0, 1.0, 0.0, 1.0, 0.03125, 1.0, 0.03125, 1.0, 0.9688, 1.0, 0.9688, 1.0, 1.0, 1.0, 1.0, 1.0])
me_cylinder_011.update()

# ---- objects
ob_light = bpy.data.objects.new('Light', light_light)
ob_camera = bpy.data.objects.new('Camera', cam_camera)
ob_cylinder = bpy.data.objects.new('Cylinder', me_cylinder)
ob_cylinder_002 = bpy.data.objects.new('Cylinder.002', me_cylinder_002)
ob_cylinder_003 = bpy.data.objects.new('Cylinder.003', me_cylinder_003)
ob_cylinder_004 = bpy.data.objects.new('Cylinder.004', me_cylinder_004)
ob_cylinder_001 = bpy.data.objects.new('Cylinder.001', me_cylinder_001)
ob_cylinder_005 = bpy.data.objects.new('Cylinder.005', me_cylinder_005)
ob_cylinder_006 = bpy.data.objects.new('Cylinder.006', me_cylinder_006)
ob_cylinder_007 = bpy.data.objects.new('Cylinder.007', me_cylinder_007)
ob_cylinder_008 = bpy.data.objects.new('Cylinder.008', me_cylinder_008)
ob_cylinder_009 = bpy.data.objects.new('Cylinder.009', me_cylinder_009)
ob_cylinder_010 = bpy.data.objects.new('Cylinder.010', me_cylinder_010)
ob_cylinder_011 = bpy.data.objects.new('Cylinder.011', me_cylinder_011)

# ---- transforms, parenting, visibility, modifiers, constraints
ob_light.location = (4.076, 1.005, 5.904)
ob_light.rotation_euler = (0.6503, 0.05522, 1.866)
ob_light.lock_rotations_4d = False
ob_light.empty_display_type = 'ARROWS'
ob_light.color = (0.0, 0.0, 0.0, 0.0)
ob_light.lineart.crease_threshold = 0.0
ob_camera.location = (7.359, -6.926, 4.958)
ob_camera.rotation_euler = (1.109, 0.0, 0.8149)
ob_camera.lock_rotations_4d = False
ob_camera.empty_display_type = 'ARROWS'
ob_camera.color = (0.0, 0.0, 0.0, 0.0)
ob_camera.display_type = 'WIRE'
ob_camera.lineart.crease_threshold = 0.0
ob_cylinder.location = (0.0, 0.0, 0.6939)
ob_cylinder.scale = (0.8928, 0.8928, 0.8928)
_m = ob_cylinder.modifiers.new('Auto Smooth', 'NODES')
_m.node_group = ng_auto_smooth
_gi = [s.identifier for s in ng_auto_smooth.interface.items_tree if s.item_type == 'SOCKET' and s.in_out == 'INPUT']
_m[_gi[1]] = 0.5236  # Angle
ob_cylinder_002.location = (0.002266, 1.602e-08, 1.905)
ob_cylinder_002.rotation_euler = (-2.688e-07, 3.142, -5.107e-09)
ob_cylinder_002.scale = (0.8928, 0.8928, 0.8928)
_m = ob_cylinder_002.modifiers.new('Auto Smooth', 'NODES')
_m.node_group = ng_auto_smooth
_gi = [s.identifier for s in ng_auto_smooth.interface.items_tree if s.item_type == 'SOCKET' and s.in_out == 'INPUT']
_m[_gi[1]] = 0.5236  # Angle
ob_cylinder_003.location = (-0.002266, -1.602e-08, 2.024)
ob_cylinder_003.rotation_euler = (-2.688e-07, 3.142, -5.107e-09)
ob_cylinder_003.scale = (0.5636, 0.5636, 0.5636)
_m = ob_cylinder_003.modifiers.new('Auto Smooth', 'NODES')
_m.node_group = ng_auto_smooth
_gi = [s.identifier for s in ng_auto_smooth.interface.items_tree if s.item_type == 'SOCKET' and s.in_out == 'INPUT']
_m[_gi[1]] = 0.5236  # Angle
ob_cylinder_004.location = (0.0, 0.0, 0.5668)
ob_cylinder_004.rotation_euler = (3.142, 3.142, -5.107e-09)
ob_cylinder_004.scale = (0.5636, 0.5636, 0.5636)
_m = ob_cylinder_004.modifiers.new('Auto Smooth', 'NODES')
_m.node_group = ng_auto_smooth
_gi = [s.identifier for s in ng_auto_smooth.interface.items_tree if s.item_type == 'SOCKET' and s.in_out == 'INPUT']
_m[_gi[1]] = 0.5236  # Angle
ob_cylinder_001.location = (0.0, 0.0, 0.6939)
ob_cylinder_001.scale = (0.8928, 0.8928, 0.8928)
_m = ob_cylinder_001.modifiers.new('Auto Smooth', 'NODES')
_m.node_group = ng_auto_smooth
_gi = [s.identifier for s in ng_auto_smooth.interface.items_tree if s.item_type == 'SOCKET' and s.in_out == 'INPUT']
_m[_gi[1]] = 0.5236  # Angle
ob_cylinder_005.location = (0.0, 0.0, 0.6939)
ob_cylinder_005.scale = (0.8928, 0.8928, 0.8928)
_m = ob_cylinder_005.modifiers.new('Auto Smooth', 'NODES')
_m.node_group = ng_auto_smooth
_gi = [s.identifier for s in ng_auto_smooth.interface.items_tree if s.item_type == 'SOCKET' and s.in_out == 'INPUT']
_m[_gi[1]] = 0.5236  # Angle
ob_cylinder_006.location = (0.0, 0.0, 0.6939)
ob_cylinder_006.scale = (0.8928, 0.8928, 0.8928)
_m = ob_cylinder_006.modifiers.new('Auto Smooth', 'NODES')
_m.node_group = ng_auto_smooth
_gi = [s.identifier for s in ng_auto_smooth.interface.items_tree if s.item_type == 'SOCKET' and s.in_out == 'INPUT']
_m[_gi[1]] = 0.5236  # Angle
ob_cylinder_007.location = (0.0, 0.0, 0.6939)
ob_cylinder_007.scale = (0.8928, 0.8928, 0.8928)
_m = ob_cylinder_007.modifiers.new('Auto Smooth', 'NODES')
_m.node_group = ng_auto_smooth
_gi = [s.identifier for s in ng_auto_smooth.interface.items_tree if s.item_type == 'SOCKET' and s.in_out == 'INPUT']
_m[_gi[1]] = 0.5236  # Angle
ob_cylinder_008.location = (0.0, 0.0, 0.6939)
ob_cylinder_008.scale = (0.8928, 0.8928, 0.8928)
_m = ob_cylinder_008.modifiers.new('Auto Smooth', 'NODES')
_m.node_group = ng_auto_smooth
_gi = [s.identifier for s in ng_auto_smooth.interface.items_tree if s.item_type == 'SOCKET' and s.in_out == 'INPUT']
_m[_gi[1]] = 0.5236  # Angle
ob_cylinder_009.location = (0.0, 0.0, 0.6939)
ob_cylinder_009.scale = (0.8928, 0.8928, 0.8928)
_m = ob_cylinder_009.modifiers.new('Auto Smooth', 'NODES')
_m.node_group = ng_auto_smooth
_gi = [s.identifier for s in ng_auto_smooth.interface.items_tree if s.item_type == 'SOCKET' and s.in_out == 'INPUT']
_m[_gi[1]] = 0.5236  # Angle
ob_cylinder_010.location = (0.0, 0.0, 0.6939)
ob_cylinder_010.scale = (0.8928, 0.8928, 0.8928)
_m = ob_cylinder_010.modifiers.new('Auto Smooth', 'NODES')
_m.node_group = ng_auto_smooth
_gi = [s.identifier for s in ng_auto_smooth.interface.items_tree if s.item_type == 'SOCKET' and s.in_out == 'INPUT']
_m[_gi[1]] = 0.5236  # Angle
ob_cylinder_011.location = (0.0, 0.0, 0.6939)
ob_cylinder_011.scale = (0.8928, 0.8928, 0.8928)
_m = ob_cylinder_011.modifiers.new('Auto Smooth', 'NODES')
_m.node_group = ng_auto_smooth
_gi = [s.identifier for s in ng_auto_smooth.interface.items_tree if s.item_type == 'SOCKET' and s.in_out == 'INPUT']
_m[_gi[1]] = 0.5236  # Angle

# ---- collection membership
col_collection.objects.link(ob_light)
col_collection.objects.link(ob_camera)
col_collection.objects.link(ob_cylinder)
col_collection.objects.link(ob_cylinder_002)
col_collection.objects.link(ob_cylinder_003)
col_collection.objects.link(ob_cylinder_004)
col_collection.objects.link(ob_cylinder_001)
col_collection.objects.link(ob_cylinder_005)
col_collection.objects.link(ob_cylinder_006)
col_collection.objects.link(ob_cylinder_007)
col_collection.objects.link(ob_cylinder_008)
col_collection.objects.link(ob_cylinder_009)
col_collection.objects.link(ob_cylinder_010)
col_collection.objects.link(ob_cylinder_011)

# ---- scene / render settings (as saved in the file)
scene.camera = ob_camera
scene.frame_start = 1; scene.frame_end = 250; scene.frame_set(1)
scene.render.engine = 'BLENDER_EEVEE_NEXT'
scene.cycles.sampling_pattern = 'TABULATED_SOBOL'
bpy.context.view_layer.update()
